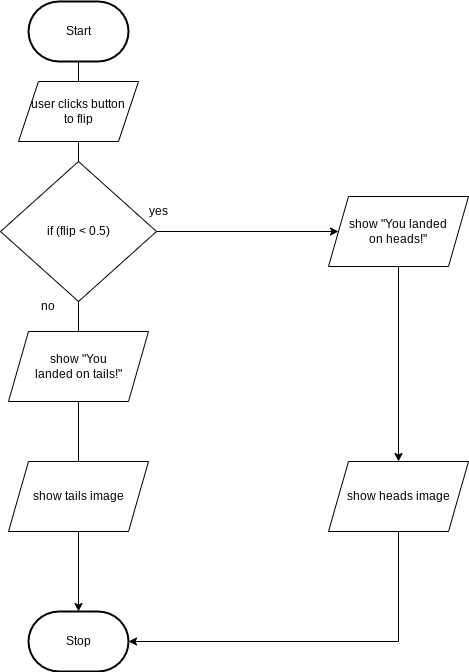

The diagram above was exported from draw.io. Its source (the exported page's mxGraphModel, read from the mxfile embedded in the PNG):
<mxGraphModel dx="1086" dy="743" grid="1" gridSize="10" guides="1" tooltips="1" connect="1" arrows="1" fold="1" page="1" pageScale="1" pageWidth="827" pageHeight="1169" math="0" shadow="0">
  <root>
    <mxCell id="0" />
    <mxCell id="1" parent="0" />
    <mxCell id="11" style="edgeStyle=orthogonalEdgeStyle;html=1;endArrow=classic;endFill=1;rounded=0;startArrow=none;" parent="1" source="20" target="3" edge="1">
      <mxGeometry relative="1" as="geometry">
        <mxPoint x="190" y="525" as="targetPoint" />
      </mxGeometry>
    </mxCell>
    <mxCell id="2" value="Start" style="strokeWidth=2;html=1;shape=mxgraph.flowchart.terminator;whiteSpace=wrap;" parent="1" vertex="1">
      <mxGeometry x="140" y="30" width="100" height="60" as="geometry" />
    </mxCell>
    <mxCell id="27" style="edgeStyle=none;html=1;endArrow=none;endFill=0;startArrow=classic;startFill=1;" edge="1" parent="1" source="3">
      <mxGeometry relative="1" as="geometry">
        <mxPoint x="510" y="670" as="targetPoint" />
      </mxGeometry>
    </mxCell>
    <mxCell id="3" value="Stop" style="strokeWidth=2;html=1;shape=mxgraph.flowchart.terminator;whiteSpace=wrap;" parent="1" vertex="1">
      <mxGeometry x="140" y="640" width="100" height="60" as="geometry" />
    </mxCell>
    <mxCell id="14" value="" style="edgeStyle=orthogonalEdgeStyle;html=1;endArrow=none;endFill=1;rounded=0;" edge="1" parent="1" source="2" target="13">
      <mxGeometry relative="1" as="geometry">
        <mxPoint x="190" y="90" as="sourcePoint" />
        <mxPoint x="190" y="640" as="targetPoint" />
      </mxGeometry>
    </mxCell>
    <mxCell id="13" value="user clicks button&lt;br&gt;to flip" style="shape=parallelogram;perimeter=parallelogramPerimeter;whiteSpace=wrap;html=1;fixedSize=1;" vertex="1" parent="1">
      <mxGeometry x="130" y="110" width="120" height="60" as="geometry" />
    </mxCell>
    <mxCell id="15" value="" style="edgeStyle=orthogonalEdgeStyle;html=1;endArrow=none;endFill=1;rounded=0;startArrow=none;" edge="1" parent="1" source="13" target="12">
      <mxGeometry relative="1" as="geometry">
        <mxPoint x="190" y="170" as="sourcePoint" />
        <mxPoint x="190" y="640" as="targetPoint" />
      </mxGeometry>
    </mxCell>
    <mxCell id="23" style="edgeStyle=none;html=1;entryX=0;entryY=0.5;entryDx=0;entryDy=0;endArrow=classic;endFill=1;" edge="1" parent="1" source="12" target="22">
      <mxGeometry relative="1" as="geometry" />
    </mxCell>
    <mxCell id="12" value="if (flip &amp;lt; 0.5)" style="rhombus;whiteSpace=wrap;html=1;" vertex="1" parent="1">
      <mxGeometry x="112" y="190" width="156" height="140" as="geometry" />
    </mxCell>
    <mxCell id="16" value="no" style="text;html=1;strokeColor=none;fillColor=none;align=center;verticalAlign=middle;whiteSpace=wrap;rounded=0;" vertex="1" parent="1">
      <mxGeometry x="130" y="320" width="60" height="30" as="geometry" />
    </mxCell>
    <mxCell id="17" value="yes" style="text;html=1;strokeColor=none;fillColor=none;align=center;verticalAlign=middle;whiteSpace=wrap;rounded=0;" vertex="1" parent="1">
      <mxGeometry x="240" y="225" width="60" height="30" as="geometry" />
    </mxCell>
    <mxCell id="19" value="" style="edgeStyle=orthogonalEdgeStyle;html=1;endArrow=none;endFill=1;rounded=0;startArrow=none;" edge="1" parent="1" source="12" target="18">
      <mxGeometry relative="1" as="geometry">
        <mxPoint x="190" y="330" as="sourcePoint" />
        <mxPoint x="190" y="640" as="targetPoint" />
      </mxGeometry>
    </mxCell>
    <mxCell id="18" value="show &quot;You&lt;br&gt;landed on tails!&quot;" style="shape=parallelogram;perimeter=parallelogramPerimeter;whiteSpace=wrap;html=1;fixedSize=1;" vertex="1" parent="1">
      <mxGeometry x="120" y="360" width="140" height="70" as="geometry" />
    </mxCell>
    <mxCell id="21" value="" style="edgeStyle=orthogonalEdgeStyle;html=1;endArrow=none;endFill=1;rounded=0;startArrow=none;" edge="1" parent="1" source="18" target="20">
      <mxGeometry relative="1" as="geometry">
        <mxPoint x="190" y="430" as="sourcePoint" />
        <mxPoint x="190" y="640" as="targetPoint" />
      </mxGeometry>
    </mxCell>
    <mxCell id="20" value="show tails image" style="shape=parallelogram;perimeter=parallelogramPerimeter;whiteSpace=wrap;html=1;fixedSize=1;" vertex="1" parent="1">
      <mxGeometry x="120" y="490" width="140" height="70" as="geometry" />
    </mxCell>
    <mxCell id="25" style="edgeStyle=none;html=1;endArrow=classic;endFill=1;" edge="1" parent="1" source="22" target="24">
      <mxGeometry relative="1" as="geometry" />
    </mxCell>
    <mxCell id="22" value="show &quot;You landed&lt;br&gt;on heads!&quot;" style="shape=parallelogram;perimeter=parallelogramPerimeter;whiteSpace=wrap;html=1;fixedSize=1;" vertex="1" parent="1">
      <mxGeometry x="440" y="225" width="140" height="70" as="geometry" />
    </mxCell>
    <mxCell id="26" style="edgeStyle=none;html=1;endArrow=none;endFill=0;" edge="1" parent="1" source="24">
      <mxGeometry relative="1" as="geometry">
        <mxPoint x="510" y="670" as="targetPoint" />
      </mxGeometry>
    </mxCell>
    <mxCell id="24" value="show heads image" style="shape=parallelogram;perimeter=parallelogramPerimeter;whiteSpace=wrap;html=1;fixedSize=1;" vertex="1" parent="1">
      <mxGeometry x="440" y="490" width="140" height="70" as="geometry" />
    </mxCell>
  </root>
</mxGraphModel>